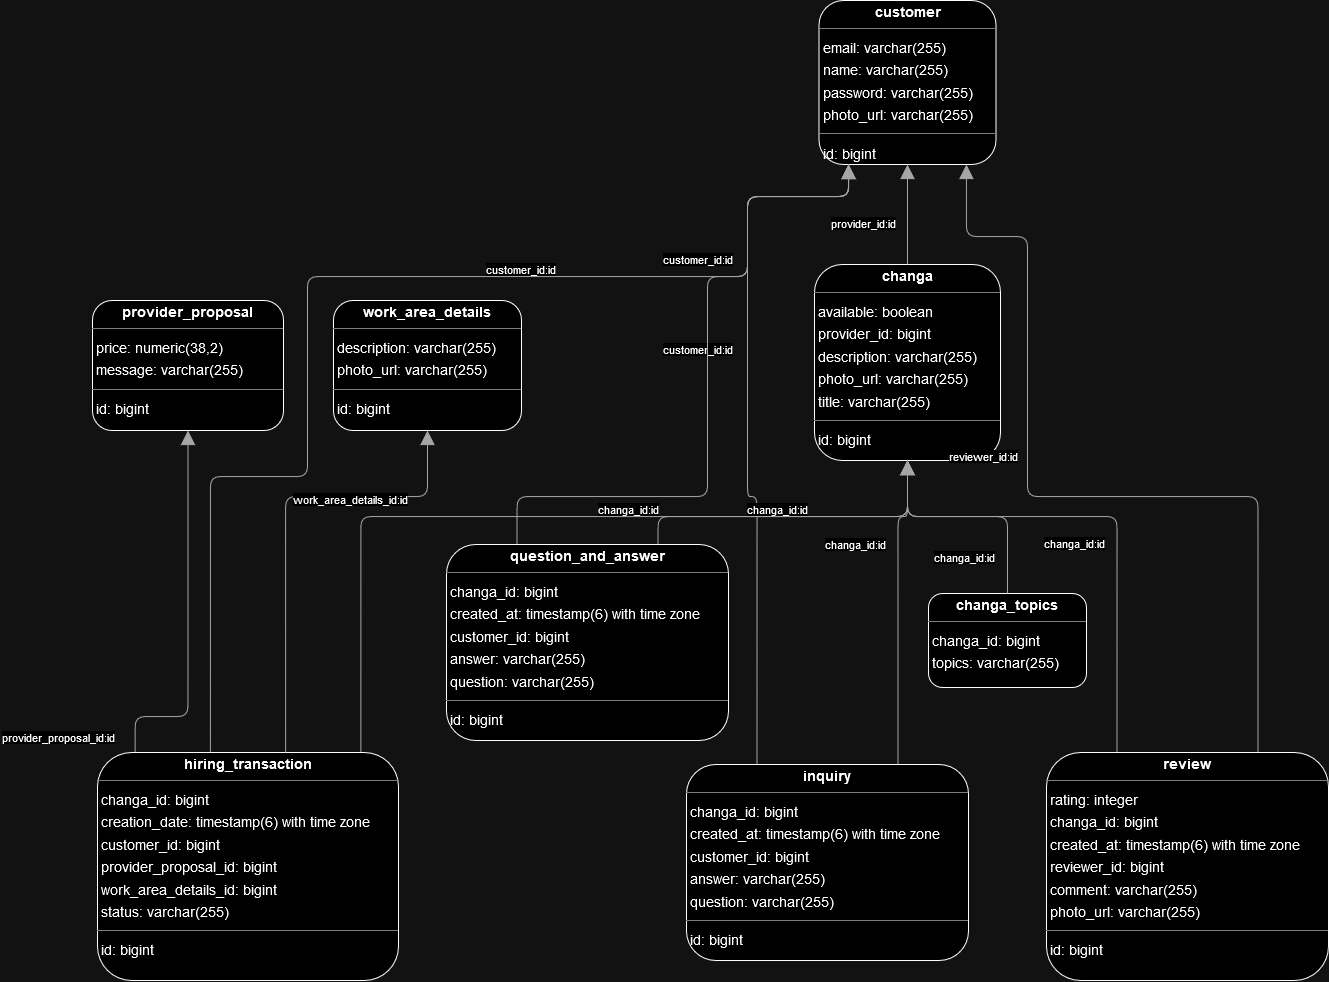

The diagram above was exported from draw.io. Its source (the exported page's mxGraphModel, read from the mxfile embedded in the PNG):
<mxGraphModel dx="2087" dy="1287" grid="1" gridSize="10" guides="1" tooltips="1" connect="1" arrows="1" fold="1" page="0" pageScale="1" pageWidth="827" pageHeight="1169" background="none" math="0" shadow="0">
  <root>
    <mxCell id="0" />
    <mxCell id="1" parent="0" />
    <mxCell id="node3" value="&lt;p style=&quot;margin:0px;margin-top:4px;text-align:center;&quot;&gt;&lt;b&gt;changa&lt;/b&gt;&lt;/p&gt;&lt;hr size=&quot;1&quot;/&gt;&lt;p style=&quot;margin:0 0 0 4px;line-height:1.6;&quot;&gt; available: boolean&lt;br/&gt; provider_id: bigint&lt;br/&gt; description: varchar(255)&lt;br/&gt; photo_url: varchar(255)&lt;br/&gt; title: varchar(255)&lt;/p&gt;&lt;hr size=&quot;1&quot;/&gt;&lt;p style=&quot;margin:0 0 0 4px;line-height:1.6;&quot;&gt; id: bigint&lt;/p&gt;" style="verticalAlign=top;align=left;overflow=fill;fontSize=14;fontFamily=Helvetica;html=1;rounded=1;shadow=0;comic=0;labelBackgroundColor=none;strokeWidth=1;" parent="1" vertex="1">
      <mxGeometry x="572" y="144" width="186" height="196" as="geometry" />
    </mxCell>
    <mxCell id="node8" value="&lt;p style=&quot;margin:0px;margin-top:4px;text-align:center;&quot;&gt;&lt;b&gt;changa_topics&lt;/b&gt;&lt;/p&gt;&lt;hr size=&quot;1&quot;/&gt;&lt;p style=&quot;margin:0 0 0 4px;line-height:1.6;&quot;&gt; changa_id: bigint&lt;br/&gt; topics: varchar(255)&lt;/p&gt;" style="verticalAlign=top;align=left;overflow=fill;fontSize=14;fontFamily=Helvetica;html=1;rounded=1;shadow=0;comic=0;labelBackgroundColor=none;strokeWidth=1;" parent="1" vertex="1">
      <mxGeometry x="686" y="473" width="158" height="94" as="geometry" />
    </mxCell>
    <mxCell id="node7" value="&lt;p style=&quot;margin:0px;margin-top:4px;text-align:center;&quot;&gt;&lt;b&gt;customer&lt;/b&gt;&lt;/p&gt;&lt;hr size=&quot;1&quot;/&gt;&lt;p style=&quot;margin:0 0 0 4px;line-height:1.6;&quot;&gt; email: varchar(255)&lt;br/&gt; name: varchar(255)&lt;br/&gt; password: varchar(255)&lt;br/&gt; photo_url: varchar(255)&lt;/p&gt;&lt;hr size=&quot;1&quot;/&gt;&lt;p style=&quot;margin:0 0 0 4px;line-height:1.6;&quot;&gt; id: bigint&lt;/p&gt;" style="verticalAlign=top;align=left;overflow=fill;fontSize=14;fontFamily=Helvetica;html=1;rounded=1;shadow=0;comic=0;labelBackgroundColor=none;strokeWidth=1;" parent="1" vertex="1">
      <mxGeometry x="576.5" y="-120" width="177" height="164" as="geometry" />
    </mxCell>
    <mxCell id="node6" value="&lt;p style=&quot;margin:0px;margin-top:4px;text-align:center;&quot;&gt;&lt;b&gt;hiring_transaction&lt;/b&gt;&lt;/p&gt;&lt;hr size=&quot;1&quot;/&gt;&lt;p style=&quot;margin:0 0 0 4px;line-height:1.6;&quot;&gt; changa_id: bigint&lt;br/&gt; creation_date: timestamp(6) with time zone&lt;br/&gt; customer_id: bigint&lt;br/&gt; provider_proposal_id: bigint&lt;br/&gt; work_area_details_id: bigint&lt;br/&gt; status: varchar(255)&lt;/p&gt;&lt;hr size=&quot;1&quot;/&gt;&lt;p style=&quot;margin:0 0 0 4px;line-height:1.6;&quot;&gt; id: bigint&lt;/p&gt;" style="verticalAlign=top;align=left;overflow=fill;fontSize=14;fontFamily=Helvetica;html=1;rounded=1;shadow=0;comic=0;labelBackgroundColor=none;strokeWidth=1;" parent="1" vertex="1">
      <mxGeometry x="-145" y="632" width="301" height="228" as="geometry" />
    </mxCell>
    <mxCell id="node5" value="&lt;p style=&quot;margin:0px;margin-top:4px;text-align:center;&quot;&gt;&lt;b&gt;inquiry&lt;/b&gt;&lt;/p&gt;&lt;hr size=&quot;1&quot;/&gt;&lt;p style=&quot;margin:0 0 0 4px;line-height:1.6;&quot;&gt; changa_id: bigint&lt;br/&gt; created_at: timestamp(6) with time zone&lt;br/&gt; customer_id: bigint&lt;br/&gt; answer: varchar(255)&lt;br/&gt; question: varchar(255)&lt;/p&gt;&lt;hr size=&quot;1&quot;/&gt;&lt;p style=&quot;margin:0 0 0 4px;line-height:1.6;&quot;&gt; id: bigint&lt;/p&gt;" style="verticalAlign=top;align=left;overflow=fill;fontSize=14;fontFamily=Helvetica;html=1;rounded=1;shadow=0;comic=0;labelBackgroundColor=none;strokeWidth=1;" parent="1" vertex="1">
      <mxGeometry x="444" y="644" width="282" height="196" as="geometry" />
    </mxCell>
    <mxCell id="node1" value="&lt;p style=&quot;margin:0px;margin-top:4px;text-align:center;&quot;&gt;&lt;b&gt;provider_proposal&lt;/b&gt;&lt;/p&gt;&lt;hr size=&quot;1&quot;/&gt;&lt;p style=&quot;margin:0 0 0 4px;line-height:1.6;&quot;&gt; price: numeric(38,2)&lt;br/&gt; message: varchar(255)&lt;/p&gt;&lt;hr size=&quot;1&quot;/&gt;&lt;p style=&quot;margin:0 0 0 4px;line-height:1.6;&quot;&gt; id: bigint&lt;/p&gt;" style="verticalAlign=top;align=left;overflow=fill;fontSize=14;fontFamily=Helvetica;html=1;rounded=1;shadow=0;comic=0;labelBackgroundColor=none;strokeWidth=1;" parent="1" vertex="1">
      <mxGeometry x="-150" y="180" width="191" height="130" as="geometry" />
    </mxCell>
    <mxCell id="node4" value="&lt;p style=&quot;margin:0px;margin-top:4px;text-align:center;&quot;&gt;&lt;b&gt;question_and_answer&lt;/b&gt;&lt;/p&gt;&lt;hr size=&quot;1&quot;/&gt;&lt;p style=&quot;margin:0 0 0 4px;line-height:1.6;&quot;&gt; changa_id: bigint&lt;br/&gt; created_at: timestamp(6) with time zone&lt;br/&gt; customer_id: bigint&lt;br/&gt; answer: varchar(255)&lt;br/&gt; question: varchar(255)&lt;/p&gt;&lt;hr size=&quot;1&quot;/&gt;&lt;p style=&quot;margin:0 0 0 4px;line-height:1.6;&quot;&gt; id: bigint&lt;/p&gt;" style="verticalAlign=top;align=left;overflow=fill;fontSize=14;fontFamily=Helvetica;html=1;rounded=1;shadow=0;comic=0;labelBackgroundColor=none;strokeWidth=1;" parent="1" vertex="1">
      <mxGeometry x="204" y="424" width="282" height="196" as="geometry" />
    </mxCell>
    <mxCell id="node2" value="&lt;p style=&quot;margin:0px;margin-top:4px;text-align:center;&quot;&gt;&lt;b&gt;review&lt;/b&gt;&lt;/p&gt;&lt;hr size=&quot;1&quot;/&gt;&lt;p style=&quot;margin:0 0 0 4px;line-height:1.6;&quot;&gt; rating: integer&lt;br/&gt; changa_id: bigint&lt;br/&gt; created_at: timestamp(6) with time zone&lt;br/&gt; reviewer_id: bigint&lt;br/&gt; comment: varchar(255)&lt;br/&gt; photo_url: varchar(255)&lt;/p&gt;&lt;hr size=&quot;1&quot;/&gt;&lt;p style=&quot;margin:0 0 0 4px;line-height:1.6;&quot;&gt; id: bigint&lt;/p&gt;" style="verticalAlign=top;align=left;overflow=fill;fontSize=14;fontFamily=Helvetica;html=1;rounded=1;shadow=0;comic=0;labelBackgroundColor=none;strokeWidth=1;" parent="1" vertex="1">
      <mxGeometry x="804" y="632" width="282" height="228" as="geometry" />
    </mxCell>
    <mxCell id="node0" value="&lt;p style=&quot;margin:0px;margin-top:4px;text-align:center;&quot;&gt;&lt;b&gt;work_area_details&lt;/b&gt;&lt;/p&gt;&lt;hr size=&quot;1&quot;/&gt;&lt;p style=&quot;margin:0 0 0 4px;line-height:1.6;&quot;&gt; description: varchar(255)&lt;br/&gt; photo_url: varchar(255)&lt;/p&gt;&lt;hr size=&quot;1&quot;/&gt;&lt;p style=&quot;margin:0 0 0 4px;line-height:1.6;&quot;&gt; id: bigint&lt;/p&gt;" style="verticalAlign=top;align=left;overflow=fill;fontSize=14;fontFamily=Helvetica;html=1;rounded=1;shadow=0;comic=0;labelBackgroundColor=none;strokeWidth=1;" parent="1" vertex="1">
      <mxGeometry x="91" y="180" width="188" height="130" as="geometry" />
    </mxCell>
    <mxCell id="edge7" value="" style="html=1;rounded=1;edgeStyle=orthogonalEdgeStyle;dashed=0;startArrow=none;endArrow=block;endSize=12;strokeColor=#595959;exitX=0.500;exitY=0.000;exitDx=0;exitDy=0;entryX=0.500;entryY=1.000;entryDx=0;entryDy=0;" parent="1" source="node3" target="node7" edge="1">
      <mxGeometry width="50" height="50" relative="1" as="geometry">
        <Array as="points" />
      </mxGeometry>
    </mxCell>
    <mxCell id="label44" value="provider_id:id" style="edgeLabel;resizable=0;html=1;align=left;verticalAlign=top;strokeColor=default;" parent="edge7" vertex="1" connectable="0">
      <mxGeometry x="587" y="90" as="geometry" />
    </mxCell>
    <mxCell id="edge3" value="" style="html=1;rounded=1;edgeStyle=orthogonalEdgeStyle;dashed=0;startArrow=none;endArrow=block;endSize=12;strokeColor=#595959;exitX=0.500;exitY=0.000;exitDx=0;exitDy=0;entryX=0.500;entryY=1.000;entryDx=0;entryDy=0;" parent="1" source="node8" target="node3" edge="1">
      <mxGeometry width="50" height="50" relative="1" as="geometry">
        <Array as="points">
          <mxPoint x="765" y="396" />
          <mxPoint x="665" y="396" />
        </Array>
      </mxGeometry>
    </mxCell>
    <mxCell id="label20" value="changa_id:id" style="edgeLabel;resizable=0;html=1;align=left;verticalAlign=top;strokeColor=default;" parent="edge3" vertex="1" connectable="0">
      <mxGeometry x="690" y="424" as="geometry" />
    </mxCell>
    <mxCell id="edge0" value="" style="html=1;rounded=1;edgeStyle=orthogonalEdgeStyle;dashed=0;startArrow=none;endArrow=block;endSize=12;strokeColor=#595959;exitX=0.875;exitY=0.000;exitDx=0;exitDy=0;entryX=0.500;entryY=1.000;entryDx=0;entryDy=0;" parent="1" source="node6" target="node3" edge="1">
      <mxGeometry width="50" height="50" relative="1" as="geometry">
        <Array as="points">
          <mxPoint x="118" y="396" />
          <mxPoint x="665" y="396" />
        </Array>
      </mxGeometry>
    </mxCell>
    <mxCell id="label2" value="changa_id:id" style="edgeLabel;resizable=0;html=1;align=left;verticalAlign=top;strokeColor=default;" parent="edge0" vertex="1" connectable="0">
      <mxGeometry x="354" y="376" as="geometry" />
    </mxCell>
    <mxCell id="edge1" value="" style="html=1;rounded=1;edgeStyle=orthogonalEdgeStyle;dashed=0;startArrow=none;endArrow=block;endSize=12;strokeColor=#595959;exitX=0.375;exitY=0.000;exitDx=0;exitDy=0;entryX=0.167;entryY=1.000;entryDx=0;entryDy=0;" parent="1" source="node6" target="node7" edge="1">
      <mxGeometry width="50" height="50" relative="1" as="geometry">
        <Array as="points">
          <mxPoint x="-33" y="356" />
          <mxPoint x="65" y="356" />
          <mxPoint x="65" y="156" />
          <mxPoint x="505" y="156" />
          <mxPoint x="505" y="76" />
          <mxPoint x="606" y="76" />
        </Array>
      </mxGeometry>
    </mxCell>
    <mxCell id="label8" value="customer_id:id" style="edgeLabel;resizable=0;html=1;align=left;verticalAlign=top;strokeColor=default;" parent="edge1" vertex="1" connectable="0">
      <mxGeometry x="242" y="136" as="geometry" />
    </mxCell>
    <mxCell id="edge8" value="" style="html=1;rounded=1;edgeStyle=orthogonalEdgeStyle;dashed=0;startArrow=none;endArrow=block;endSize=12;strokeColor=#595959;exitX=0.125;exitY=0.000;exitDx=0;exitDy=0;entryX=0.500;entryY=1.000;entryDx=0;entryDy=0;" parent="1" source="node6" target="node1" edge="1">
      <mxGeometry width="50" height="50" relative="1" as="geometry">
        <Array as="points">
          <mxPoint x="-108" y="596" />
          <mxPoint x="-55" y="596" />
        </Array>
      </mxGeometry>
    </mxCell>
    <mxCell id="label50" value="provider_proposal_id:id" style="edgeLabel;resizable=0;html=1;align=left;verticalAlign=top;strokeColor=default;" parent="edge8" vertex="1" connectable="0">
      <mxGeometry x="-242" y="604" as="geometry" />
    </mxCell>
    <mxCell id="edge6" value="" style="html=1;rounded=1;edgeStyle=orthogonalEdgeStyle;dashed=0;startArrow=none;endArrow=block;endSize=12;strokeColor=#595959;exitX=0.625;exitY=0.000;exitDx=0;exitDy=0;entryX=0.500;entryY=1.000;entryDx=0;entryDy=0;" parent="1" source="node6" target="node0" edge="1">
      <mxGeometry width="50" height="50" relative="1" as="geometry">
        <Array as="points">
          <mxPoint x="43" y="376" />
          <mxPoint x="185" y="376" />
        </Array>
      </mxGeometry>
    </mxCell>
    <mxCell id="label38" value="work_area_details_id:id" style="edgeLabel;resizable=0;html=1;align=left;verticalAlign=top;strokeColor=default;" parent="edge6" vertex="1" connectable="0">
      <mxGeometry x="49" y="366" as="geometry" />
    </mxCell>
    <mxCell id="edge9" value="" style="html=1;rounded=1;edgeStyle=orthogonalEdgeStyle;dashed=0;startArrow=none;endArrow=block;endSize=12;strokeColor=#595959;exitX=0.750;exitY=0.000;exitDx=0;exitDy=0;entryX=0.500;entryY=1.000;entryDx=0;entryDy=0;" parent="1" source="node5" target="node3" edge="1">
      <mxGeometry width="50" height="50" relative="1" as="geometry">
        <Array as="points">
          <mxPoint x="656" y="396" />
          <mxPoint x="665" y="396" />
        </Array>
      </mxGeometry>
    </mxCell>
    <mxCell id="label56" value="changa_id:id" style="edgeLabel;resizable=0;html=1;align=left;verticalAlign=top;strokeColor=default;" parent="edge9" vertex="1" connectable="0">
      <mxGeometry x="581" y="411" as="geometry" />
    </mxCell>
    <mxCell id="edge4" value="" style="html=1;rounded=1;edgeStyle=orthogonalEdgeStyle;dashed=0;startArrow=none;endArrow=block;endSize=12;strokeColor=#595959;exitX=0.250;exitY=0.000;exitDx=0;exitDy=0;entryX=0.167;entryY=1.000;entryDx=0;entryDy=0;" parent="1" source="node5" target="node7" edge="1">
      <mxGeometry width="50" height="50" relative="1" as="geometry">
        <Array as="points">
          <mxPoint x="515" y="376" />
          <mxPoint x="505" y="376" />
          <mxPoint x="505" y="76" />
          <mxPoint x="606" y="76" />
        </Array>
      </mxGeometry>
    </mxCell>
    <mxCell id="label26" value="customer_id:id" style="edgeLabel;resizable=0;html=1;align=left;verticalAlign=top;strokeColor=default;" parent="edge4" vertex="1" connectable="0">
      <mxGeometry x="419" y="216" as="geometry" />
    </mxCell>
    <mxCell id="edge11" value="" style="html=1;rounded=1;edgeStyle=orthogonalEdgeStyle;dashed=0;startArrow=none;endArrow=block;endSize=12;strokeColor=#595959;exitX=0.750;exitY=0.000;exitDx=0;exitDy=0;entryX=0.500;entryY=1.000;entryDx=0;entryDy=0;" parent="1" source="node4" target="node3" edge="1">
      <mxGeometry width="50" height="50" relative="1" as="geometry">
        <Array as="points">
          <mxPoint x="416" y="396" />
          <mxPoint x="665" y="396" />
        </Array>
      </mxGeometry>
    </mxCell>
    <mxCell id="label68" value="changa_id:id" style="edgeLabel;resizable=0;html=1;align=left;verticalAlign=top;strokeColor=default;" parent="edge11" vertex="1" connectable="0">
      <mxGeometry x="503" y="376" as="geometry" />
    </mxCell>
    <mxCell id="edge5" value="" style="html=1;rounded=1;edgeStyle=orthogonalEdgeStyle;dashed=0;startArrow=none;endArrow=block;endSize=12;strokeColor=#595959;exitX=0.250;exitY=0.000;exitDx=0;exitDy=0;entryX=0.167;entryY=1.000;entryDx=0;entryDy=0;" parent="1" source="node4" target="node7" edge="1">
      <mxGeometry width="50" height="50" relative="1" as="geometry">
        <Array as="points">
          <mxPoint x="275" y="376" />
          <mxPoint x="465" y="376" />
          <mxPoint x="465" y="156" />
          <mxPoint x="505" y="156" />
          <mxPoint x="505" y="76" />
          <mxPoint x="606" y="76" />
        </Array>
      </mxGeometry>
    </mxCell>
    <mxCell id="label32" value="customer_id:id" style="edgeLabel;resizable=0;html=1;align=left;verticalAlign=top;strokeColor=default;" parent="edge5" vertex="1" connectable="0">
      <mxGeometry x="419" y="126" as="geometry" />
    </mxCell>
    <mxCell id="edge2" value="" style="html=1;rounded=1;edgeStyle=orthogonalEdgeStyle;dashed=0;startArrow=none;endArrow=block;endSize=12;strokeColor=#595959;exitX=0.250;exitY=0.000;exitDx=0;exitDy=0;entryX=0.500;entryY=1.000;entryDx=0;entryDy=0;" parent="1" source="node2" target="node3" edge="1">
      <mxGeometry width="50" height="50" relative="1" as="geometry">
        <Array as="points">
          <mxPoint x="875" y="396" />
          <mxPoint x="665" y="396" />
        </Array>
      </mxGeometry>
    </mxCell>
    <mxCell id="label14" value="changa_id:id" style="edgeLabel;resizable=0;html=1;align=left;verticalAlign=top;strokeColor=default;" parent="edge2" vertex="1" connectable="0">
      <mxGeometry x="800" y="410" as="geometry" />
    </mxCell>
    <mxCell id="edge10" value="" style="html=1;rounded=1;edgeStyle=orthogonalEdgeStyle;dashed=0;startArrow=none;endArrow=block;endSize=12;strokeColor=#595959;exitX=0.750;exitY=0.000;exitDx=0;exitDy=0;entryX=0.833;entryY=1.000;entryDx=0;entryDy=0;" parent="1" source="node2" target="node7" edge="1">
      <mxGeometry width="50" height="50" relative="1" as="geometry">
        <Array as="points">
          <mxPoint x="1016" y="376" />
          <mxPoint x="785" y="376" />
          <mxPoint x="785" y="116" />
          <mxPoint x="724" y="116" />
        </Array>
      </mxGeometry>
    </mxCell>
    <mxCell id="label62" value="reviewer_id:id" style="edgeLabel;resizable=0;html=1;align=left;verticalAlign=top;strokeColor=default;" parent="edge10" vertex="1" connectable="0">
      <mxGeometry x="705" y="323" as="geometry" />
    </mxCell>
  </root>
</mxGraphModel>